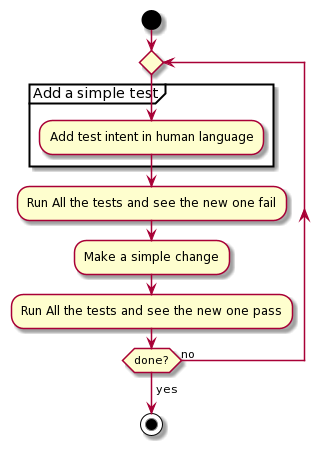

The diagram above was rendered by PlantUML. Its source (embedded in the PNG):
@startuml
start

repeat 
    partition "Add a simple test"{
        :Add test intent in human language;
    }
    :Run All the tests and see the new one fail;
    :Make a simple change;
    :Run All the tests and see the new one pass;
repeat while (done?) is (no)
->yes;

stop
@enduml